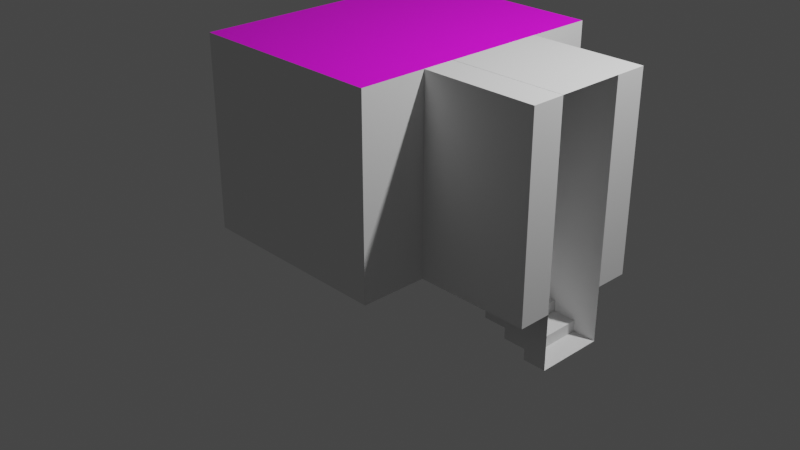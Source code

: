 # Source: Floor3_Grey_Box_Complete_V2_step10_.blend  (saved by Blender 2.91.10; exported with 4.5.12 LTS)
import bpy
from mathutils import Matrix  # noqa: F401  (used for matrix-valued properties, if any)

bpy.ops.wm.read_factory_settings(use_empty=True)
scene = bpy.context.scene
scene.name = 'Scene'

# ---- collections
col_collection = bpy.data.collections.new('Collection'); scene.collection.children.link(col_collection)
col_hideout = bpy.data.collections.new('Hideout'); scene.collection.children.link(col_hideout)

# ---- images (referenced by path relative to the original .blend; pixels are not part of the script)
import os
ASSET_DIR = os.environ.get("B2B_ASSET_DIR", "")  # directory of the original .blend (textures are referenced by path, not embedded)
HERE = os.path.dirname(os.path.abspath(__file__))  # packed textures are extracted next to this script under _unpacked/

def load_image(name, relpath, width, height, colorspace="sRGB"):
    """Load a texture the original file referenced (path relative to the .blend, or extracted next to this script)."""
    p = next((c for c in (os.path.join(HERE, relpath), os.path.join(ASSET_DIR, relpath)) if relpath and os.path.exists(c)), "")
    if p:
        img = bpy.data.images.load(p, check_existing=True)
        img.name = name
    else:  # same state as the original file: an image datablock whose file is absent (Cycles renders it pink)
        img = bpy.data.images.new(name, width, height)
        img.source = "FILE"
        img.filepath = "//" + (relpath or name)
    img.colorspace_settings.name = colorspace
    return img
img_stone_texture_jpg = load_image('Stone Texture.jpg', 'Stone Texture.jpg', 1024, 1024, 'sRGB')

# ---- materials (node trees are filled in below, after node groups)
mat_material = bpy.data.materials.new('Material')
mat_material.use_transparent_shadow = False

# ---- material node trees
mat_material.use_nodes = True; mat_material.node_tree.nodes.clear()
_N = mat_material.node_tree.nodes; _L = mat_material.node_tree.links
n0 = _N.new('ShaderNodeBsdfPrincipled'); n0.name = 'Principled BSDF'; n0.location = (10, 300)
n0.distribution = 'GGX'
n0.subsurface_method = 'BURLEY'
n0.inputs[3].default_value = 1.45
n0.inputs[27].default_value = (0.0, 0.0, 0.0, 1.0)
n0.inputs[28].default_value = 1.0
n1 = _N.new('ShaderNodeOutputMaterial'); n1.name = 'Material Output'; n1.location = (300, 300)
n2 = _N.new('ShaderNodeTexImage'); n2.name = 'Image Texture'; n2.location = (-280, 280)
n2.image = img_stone_texture_jpg
_L.new(n0.outputs[0], n1.inputs[0])
_L.new(n2.outputs[0], n0.inputs[0])
n1.is_active_output = True

# ---- world
world_world = bpy.data.worlds.new('World'); scene.world = world_world
world_world.use_nodes = True; world_world.node_tree.nodes.clear()
_N = world_world.node_tree.nodes; _L = world_world.node_tree.links
n0 = _N.new('ShaderNodeOutputWorld'); n0.name = 'World Output'; n0.location = (300, 300)
n1 = _N.new('ShaderNodeBackground'); n1.name = 'Background'; n1.location = (10, 300)
n1.inputs[0].default_value = (0.05088, 0.05088, 0.05088, 1.0)
_L.new(n1.outputs[0], n0.inputs[0])
n0.is_active_output = True
world_world.color = (0.05088, 0.05088, 0.05088)
world_world.use_sun_shadow = False
world_world.sun_shadow_jitter_overblur = 0.0

# ---- cameras
cam_camera = bpy.data.cameras.new('Camera')
cam_camera.clip_end = 100.0
cam_camera.ortho_scale = 7.314

# ---- lights
light_light = bpy.data.lights.new('Light', 'POINT')
light_light.transmission_factor = 0.0
light_light.energy = 1000.0
light_light.shadow_soft_size = 0.1
light_light.shadow_maximum_resolution = 0.006
light_light.use_absolute_resolution = True

# ---- meshes
me_plane = bpy.data.meshes.new('Plane')
me_plane.from_pydata([(-1.05, -1.4, 0.0), (1.05, -1.4, 0.0), (-1.05, 1.4, 0.0), (1.05, 1.4, 0.0)], [], [(0, 1, 3, 2)])
_uv = me_plane.uv_layers.new(name='UVMap')
_uv.uv.foreach_set('vector', [0.0, 0.0, 1.0, 0.0, 1.0, 1.0, 0.0, 1.0])
me_plane.use_remesh_fix_poles = True
me_plane.use_remesh_preserve_attributes = False
me_plane.use_mirror_vertex_groups = False
me_plane.update()
me_cube_001 = bpy.data.meshes.new('Cube.001')
me_cube_001.from_pydata([(-0.4742, -0.25, -0.16), (-0.4742, -0.25, 0.16), (-0.4742, 0.25, -0.16), (-0.4742, 0.25, 0.16), (0.2258, -0.25, -0.16), (0.2258, -0.25, 0.16), (0.2258, 0.25, -0.16), (0.2258, 0.25, 0.16), (-0.4742, -0.25, 0.08), (-0.4742, 0.25, 0.08), (0.2258, 0.25, 0.08), (0.2258, -0.25, 0.08), (-0.1448, 0.25, -0.16), (-0.1448, 0.25, 0.16), (-0.1448, -0.25, -0.16), (-0.1448, -0.25, 0.16), (-0.1448, -0.25, 0.08), (-0.1448, 0.25, 0.08), (-0.115, 0.25, 0.16), (-0.115, -0.25, -0.16), (-0.115, 0.25, 0.08), (-0.115, 0.25, -0.16), (-0.115, -0.25, 0.16), (-0.115, -0.25, 0.08), (-0.4742, -0.144, -0.16), (-0.4742, -0.144, 0.16), (0.2258, -0.144, -0.16), (0.2258, -0.144, 0.16), (0.2258, -0.144, 0.08), (-0.4742, -0.144, 0.08), (-0.1448, -0.144, 0.16), (-0.1448, -0.144, -0.16), (-0.115, -0.144, 0.16), (-0.115, -0.144, -0.16), (-0.4742, 0.25, -0.01164), (0.2258, 0.25, -0.01164), (0.2258, -0.25, -0.01164), (-0.4742, -0.25, -0.01164), (-0.1448, 0.25, -0.01164), (-0.1299, -0.25, -0.01164), (-0.115, 0.25, -0.01164), (-0.4742, -0.144, -0.01164), (0.2258, -0.144, -0.01164), (-0.1389, -0.25, 0.03418), (-0.1209, -0.25, 0.03418), (-0.1448, -0.25, 0.01127), (-0.115, -0.25, 0.01127), (-0.1448, -0.25, 0.05709), (-0.115, -0.25, 0.05709), (-0.1418, -0.25, 0.04564), (-0.118, -0.25, 0.04564), (-0.1395, -0.25, 0.02273), (-0.1203, -0.25, 0.02273), (-0.115, -0.25, 0.16), (-0.1448, -0.25, 0.16), (-0.1448, -0.25, 0.08), (-0.1448, -0.144, 0.16), (-0.115, -0.25, 0.08), (-0.115, -0.144, 0.16), (-0.115, -0.25, 0.01127), (-0.1299, -0.25, -0.01164), (-0.1418, -0.25, 0.04564), (-0.1389, -0.25, 0.03418), (-0.118, -0.25, 0.04564), (-0.1209, -0.25, 0.03418), (-0.1395, -0.25, 0.02273), (-0.1448, -0.25, 0.01127), (-0.1203, -0.25, 0.02273), (-0.1448, -0.25, 0.05709), (-0.115, -0.25, 0.05709), (-0.1448, -0.2519, 0.1615), (-0.115, -0.2519, 0.1615), (-0.115, -0.144, 0.1615), (-0.1448, -0.144, 0.1615), (-0.1448, -0.25, 0.1615), (-0.115, -0.25, 0.1615), (-0.115, -0.2519, 0.16), (-0.1448, -0.2519, 0.16), (-0.1373, -0.2519, 0.08), (-0.1448, -0.2519, 0.08), (-0.115, -0.2519, 0.08), (-0.115, -0.2519, 0.01127), (-0.1299, -0.2519, -0.01164), (-0.1225, -0.2519, 0.08), (-0.1299, -0.2519, 0.08), (-0.1418, -0.2519, 0.04564), (-0.1389, -0.2519, 0.03418), (-0.118, -0.2519, 0.04564), (-0.1209, -0.2519, 0.03418), (-0.1366, -0.2519, 0.03418), (-0.1395, -0.2519, 0.02273), (-0.1448, -0.2519, 0.01127), (-0.1203, -0.2519, 0.02273), (-0.1448, -0.2519, 0.05709), (-0.115, -0.2519, 0.05709), (-0.1232, -0.2519, 0.03418), (-0.1254, -0.2519, 0.03418), (-0.1299, -0.2519, 0.05709), (-0.1225, -0.2519, 0.05709), (-0.1188, -0.2519, 0.05709), (-0.1239, -0.2519, 0.04564), (-0.1225, -0.2519, 0.01127), (-0.1299, -0.2519, 0.01127), (-0.1188, -0.2519, 0.01127), (-0.1239, -0.2519, 0.02273), (-0.1411, -0.2519, 0.01127), (-0.1373, -0.2519, 0.01127), (-0.1359, -0.2519, 0.02273), (-0.1411, -0.2519, 0.05709), (-0.1373, -0.2519, 0.05709), (-0.1359, -0.2519, 0.04564), (-0.1344, -0.2519, 0.03418), (-0.1388, -0.2519, 0.04564), (-0.1227, -0.2519, 0.02273), (-0.121, -0.2519, 0.04564), (-0.1371, -0.2519, 0.02273), (-0.1448, -0.2519, 0.09292), (-0.115, -0.2519, 0.09268), (-0.1373, -0.2528, 0.08), (-0.1448, -0.2528, 0.08), (-0.1448, -0.2528, 0.09292), (-0.115, -0.2528, 0.09268), (-0.115, -0.2528, 0.08), (-0.1225, -0.2528, 0.08), (-0.1299, -0.2528, 0.08)], [], [(29, 25, 3, 9), (20, 18, 7, 10), (28, 27, 5, 11), (16, 15, 1, 8), (33, 26, 4, 19), (12, 38, 40, 21), (42, 28, 11, 36), (40, 20, 10, 35), (41, 29, 9, 34), (34, 9, 17, 38), (24, 31, 14, 0), (9, 3, 13, 17), (11, 5, 22, 23), (32, 22, 5, 27, 7, 18, 13, 3, 25, 1, 15, 30), (38, 17, 20, 40), (31, 33, 19, 14), (17, 13, 18, 20), (12, 21, 33, 31), (2, 12, 31, 24), (0, 37, 41, 24), (37, 8, 29, 41), (35, 10, 28, 42), (21, 6, 26, 33), (10, 7, 27, 28), (8, 1, 25, 29), (6, 35, 42, 26), (2, 34, 38, 12), (24, 41, 34, 2), (21, 40, 35, 6), (26, 42, 36, 4), (39, 45, 51, 43, 49, 47, 16, 8, 37, 0, 14, 19, 4, 36, 11, 23, 48, 50, 44, 52, 46), (32, 30, 56, 58), (44, 50, 63, 64), (48, 23, 57, 69), (49, 43, 62, 61), (22, 32, 58, 53), (16, 47, 68, 55), (52, 44, 64, 67), (23, 22, 53, 57), (15, 16, 55, 54), (43, 51, 65, 62), (46, 52, 67, 59), (51, 45, 66, 65), (30, 15, 54, 56), (50, 48, 69, 63), (45, 39, 60, 66), (39, 46, 59, 60), (47, 49, 61, 68), (74, 70, 71, 75, 72, 73), (53, 58, 72, 75), (56, 54, 74, 73), (58, 56, 73, 72), (53, 75, 71, 76, 117, 80, 57), (60, 59, 81, 82), (59, 67, 92, 81), (65, 66, 91, 90), (63, 69, 94, 87), (66, 60, 82, 91), (68, 61, 85, 93), (77, 70, 74, 54, 55, 79, 116), (76, 71, 70, 77, 116, 117), (64, 63, 87, 88), (69, 57, 80, 94), (61, 62, 86, 85), (55, 68, 93, 79), (67, 64, 88, 92), (62, 65, 90, 86), (109, 78, 79, 93, 108), (115, 89, 86, 90), (98, 83, 84, 97), (114, 99, 98, 100), (94, 80, 83, 98, 99), (113, 95, 96, 104), (101, 104, 96, 100, 98, 97, 109, 110, 111, 107, 106, 102), (112, 108, 93, 85), (97, 84, 78, 109), (89, 112, 85, 86), (111, 110, 112, 89), (110, 109, 108, 112), (103, 113, 104, 101), (81, 92, 113, 103), (92, 88, 95, 113), (95, 114, 100, 96), (88, 87, 114, 95), (87, 94, 99, 114), (105, 115, 90, 91), (106, 107, 115, 105), (107, 111, 89, 115), (101, 102, 106, 105, 91, 82, 81, 103), (116, 79, 119, 120), (121, 120, 119, 118, 124, 123, 122), (117, 116, 120, 121), (78, 84, 124, 118), (84, 83, 123, 124), (80, 117, 121, 122), (83, 80, 122, 123), (79, 78, 118, 119)])
_uv = me_cube_001.uv_layers.new(name='UVMap')
_uv.uv.foreach_set('vector', [0.5, 0.05301, 0.625, 0.05301, 0.625, 0.25, 0.5, 0.25, 0.5, 0.3783, 0.625, 0.3783, 0.625, 0.5, 0.5, 0.5, 0.5, 0.697, 0.625, 0.697, 0.625, 0.75, 0.5, 0.75, 0.5, 0.8823, 0.625, 0.8823, 0.625, 1.0, 0.5, 1.0, 0.2533, 0.697, 0.375, 0.697, 0.375, 0.75, 0.2533, 0.75, 0.375, 0.3677, 0.4523, 0.3677, 0.4523, 0.3783, 0.375, 0.3783, 0.4523, 0.697, 0.5, 0.697, 0.5, 0.75, 0.4523, 0.75, 0.4523, 0.3783, 0.5, 0.3783, 0.5, 0.5, 0.4523, 0.5, 0.4523, 0.05301, 0.5, 0.05301, 0.5, 0.25, 0.4523, 0.25, 0.4523, 0.25, 0.5, 0.25, 0.5, 0.3677, 0.4523, 0.3677, 0.125, 0.697, 0.2427, 0.697, 0.2427, 0.75, 0.125, 0.75, 0.5, 0.25, 0.625, 0.25, 0.625, 0.3677, 0.5, 0.3677, 0.5, 0.75, 0.625, 0.75, 0.625, 0.8717, 0.5, 0.8717, 0.7467, 0.697, 0.7467, 0.75, 0.625, 0.75, 0.625, 0.697, 0.625, 0.5, 0.7467, 0.5, 0.7573, 0.5, 0.875, 0.5, 0.875, 0.697, 0.875, 0.75, 0.7573, 0.75, 0.7573, 0.697, 0.4523, 0.3677, 0.5, 0.3677, 0.5, 0.3783, 0.4523, 0.3783, 0.2427, 0.697, 0.2533, 0.697, 0.2533, 0.75, 0.2427, 0.75, 0.5, 0.3677, 0.625, 0.3677, 0.625, 0.3783, 0.5, 0.3783, 0.2427, 0.5, 0.2533, 0.5, 0.2533, 0.697, 0.2427, 0.697, 0.125, 0.5, 0.2427, 0.5, 0.2427, 0.697, 0.125, 0.697, 0.375, 0.0, 0.4523, 0.0, 0.4523, 0.05301, 0.375, 0.05301, 0.4523, 0.0, 0.5, 0.0, 0.5, 0.05301, 0.4523, 0.05301, 0.4523, 0.5, 0.5, 0.5, 0.5, 0.697, 0.4523, 0.697, 0.2533, 0.5, 0.375, 0.5, 0.375, 0.697, 0.2533, 0.697, 0.5, 0.5, 0.625, 0.5, 0.625, 0.697, 0.5, 0.697, 0.5, 0.0, 0.625, 0.0, 0.625, 0.05301, 0.5, 0.05301, 0.375, 0.5, 0.4523, 0.5, 0.4523, 0.697, 0.375, 0.697, 0.375, 0.25, 0.4523, 0.25, 0.4523, 0.3677, 0.375, 0.3677, 0.375, 0.05301, 0.4523, 0.05301, 0.4523, 0.25, 0.375, 0.25, 0.375, 0.3783, 0.4523, 0.3783, 0.4523, 0.5, 0.375, 0.5, 0.375, 0.697, 0.4523, 0.697, 0.4523, 0.75, 0.375, 0.75, 0.4523, 0.8823, 0.4642, 0.8823, 0.4702, 0.8823, 0.4761, 0.8823, 0.4821, 0.8823, 0.4881, 0.8823, 0.5, 0.8823, 0.5, 1.0, 0.4523, 1.0, 0.375, 1.0, 0.375, 0.8823, 0.375, 0.8717, 0.375, 0.75, 0.4523, 0.75, 0.5, 0.75, 0.5, 0.8717, 0.4881, 0.8717, 0.4821, 0.8717, 0.4761, 0.8717, 0.4702, 0.8717, 0.4642, 0.8717, 0.7467, 0.697, 0.7573, 0.697, 0.7573, 0.697, 0.7467, 0.697, 0.4761, 0.8717, 0.4821, 0.8717, 0.4821, 0.8717, 0.4761, 0.8717, 0.4881, 0.8717, 0.5, 0.8717, 0.5, 0.8717, 0.4881, 0.8717, 0.4821, 0.8823, 0.4761, 0.8823, 0.4761, 0.8823, 0.4821, 0.8823, 0.7467, 0.75, 0.7467, 0.697, 0.7467, 0.697, 0.7467, 0.75, 0.5, 0.8823, 0.4881, 0.8823, 0.4881, 0.8823, 0.5, 0.8823, 0.4702, 0.8717, 0.4761, 0.8717, 0.4761, 0.8717, 0.4702, 0.8717, 0.5, 0.8717, 0.625, 0.8717, 0.625, 0.8717, 0.5, 0.8717, 0.625, 0.8823, 0.5, 0.8823, 0.5, 0.8823, 0.625, 0.8823, 0.4761, 0.8823, 0.4702, 0.8823, 0.4702, 0.8823, 0.4761, 0.8823, 0.4642, 0.8717, 0.4702, 0.8717, 0.4702, 0.8717, 0.4642, 0.8717, 0.4702, 0.8823, 0.4642, 0.8823, 0.4642, 0.8823, 0.4702, 0.8823, 0.7573, 0.697, 0.7573, 0.75, 0.7573, 0.75, 0.7573, 0.697, 0.4821, 0.8717, 0.4881, 0.8717, 0.4881, 0.8717, 0.4821, 0.8717, 0.4642, 0.8823, 0.4523, 0.8823, 0.4523, 0.8823, 0.4642, 0.8823, 0.4523, 0.8823, 0.4642, 0.8717, 0.4642, 0.8717, 0.4523, 0.8823, 0.4881, 0.8823, 0.4821, 0.8823, 0.4821, 0.8823, 0.4881, 0.8823, 0.7573, 0.75, 0.7573, 0.75, 0.7467, 0.75, 0.7467, 0.75, 0.7467, 0.697, 0.7573, 0.697, 0.7467, 0.75, 0.7467, 0.697, 0.7467, 0.697, 0.7467, 0.75, 0.7573, 0.697, 0.7573, 0.75, 0.7573, 0.75, 0.7573, 0.697, 0.7467, 0.697, 0.7573, 0.697, 0.7573, 0.697, 0.7467, 0.697, 0.625, 0.8717, 0.625, 0.8717, 0.625, 0.8717, 0.625, 0.8717, 0.5031, 0.8717, 0.5, 0.8717, 0.5, 0.8717, 0.4523, 0.8823, 0.4642, 0.8717, 0.4642, 0.8717, 0.4523, 0.8823, 0.4642, 0.8717, 0.4702, 0.8717, 0.4702, 0.8717, 0.4642, 0.8717, 0.4702, 0.8823, 0.4642, 0.8823, 0.4642, 0.8823, 0.4702, 0.8823, 0.4821, 0.8717, 0.4881, 0.8717, 0.4881, 0.8717, 0.4821, 0.8717, 0.4642, 0.8823, 0.4523, 0.8823, 0.4523, 0.8823, 0.4642, 0.8823, 0.4881, 0.8823, 0.4821, 0.8823, 0.4821, 0.8823, 0.4881, 0.8823, 0.625, 0.8823, 0.625, 0.8823, 0.625, 0.8823, 0.625, 0.8823, 0.5, 0.8823, 0.5, 0.8823, 0.5035, 0.8823, 0.625, 0.8717, 0.625, 0.8717, 0.625, 0.8823, 0.625, 0.8823, 0.5035, 0.8823, 0.5031, 0.8717, 0.4761, 0.8717, 0.4821, 0.8717, 0.4821, 0.8717, 0.4761, 0.8717, 0.4881, 0.8717, 0.5, 0.8717, 0.5, 0.8717, 0.4881, 0.8717, 0.4821, 0.8823, 0.4761, 0.8823, 0.4761, 0.8823, 0.4821, 0.8823, 0.5, 0.8823, 0.4881, 0.8823, 0.4881, 0.8823, 0.5, 0.8823, 0.4702, 0.8717, 0.4761, 0.8717, 0.4761, 0.8717, 0.4702, 0.8717, 0.4761, 0.8823, 0.4702, 0.8823, 0.4702, 0.8823, 0.4761, 0.8823, 0.4881, 0.8797, 0.5, 0.8797, 0.5, 0.8823, 0.4881, 0.8823, 0.4881, 0.881, 0.4702, 0.881, 0.4761, 0.881, 0.4761, 0.8823, 0.4702, 0.8823, 0.4881, 0.8744, 0.5, 0.8744, 0.5, 0.877, 0.4881, 0.877, 0.4821, 0.8731, 0.4881, 0.8731, 0.4881, 0.8744, 0.4821, 0.8744, 0.4881, 0.8717, 0.5, 0.8717, 0.5, 0.8744, 0.4881, 0.8744, 0.4881, 0.8731, 0.4702, 0.8731, 0.4761, 0.8731, 0.4761, 0.8744, 0.4702, 0.8744, 0.4642, 0.8744, 0.4702, 0.8744, 0.4761, 0.8744, 0.4821, 0.8744, 0.4881, 0.8744, 0.4881, 0.877, 0.4881, 0.8797, 0.4821, 0.8797, 0.4761, 0.8797, 0.4702, 0.8797, 0.4642, 0.8797, 0.4642, 0.877, 0.4821, 0.881, 0.4881, 0.881, 0.4881, 0.8823, 0.4821, 0.8823, 0.4881, 0.877, 0.5, 0.877, 0.5, 0.8797, 0.4881, 0.8797, 0.4761, 0.881, 0.4821, 0.881, 0.4821, 0.8823, 0.4761, 0.8823, 0.4761, 0.8797, 0.4821, 0.8797, 0.4821, 0.881, 0.4761, 0.881, 0.4821, 0.8797, 0.4881, 0.8797, 0.4881, 0.881, 0.4821, 0.881, 0.4642, 0.8731, 0.4702, 0.8731, 0.4702, 0.8744, 0.4642, 0.8744, 0.4642, 0.8717, 0.4702, 0.8717, 0.4702, 0.8731, 0.4642, 0.8731, 0.4702, 0.8717, 0.4761, 0.8717, 0.4761, 0.8731, 0.4702, 0.8731, 0.4761, 0.8731, 0.4821, 0.8731, 0.4821, 0.8744, 0.4761, 0.8744, 0.4761, 0.8717, 0.4821, 0.8717, 0.4821, 0.8731, 0.4761, 0.8731, 0.4821, 0.8717, 0.4881, 0.8717, 0.4881, 0.8731, 0.4821, 0.8731, 0.4642, 0.881, 0.4702, 0.881, 0.4702, 0.8823, 0.4642, 0.8823, 0.4642, 0.8797, 0.4702, 0.8797, 0.4702, 0.881, 0.4642, 0.881, 0.4702, 0.8797, 0.4761, 0.8797, 0.4761, 0.881, 0.4702, 0.881, 0.4642, 0.8744, 0.4642, 0.877, 0.4642, 0.8797, 0.4642, 0.881, 0.4642, 0.8823, 0.4523, 0.8717, 0.4642, 0.8717, 0.4642, 0.8731, 0.5035, 0.8823, 0.5, 0.8823, 0.5, 0.8823, 0.5035, 0.8823, 0.5031, 0.8717, 0.5035, 0.8823, 0.5, 0.8823, 0.5, 0.8797, 0.5, 0.877, 0.5, 0.8744, 0.5, 0.8717, 0.5031, 0.8717, 0.5035, 0.8823, 0.5035, 0.8823, 0.5031, 0.8717, 0.5, 0.8797, 0.5, 0.877, 0.5, 0.877, 0.5, 0.8797, 0.5, 0.877, 0.5, 0.8744, 0.5, 0.8744, 0.5, 0.877, 0.5, 0.8717, 0.5031, 0.8717, 0.5031, 0.8717, 0.5, 0.8717, 0.5, 0.8744, 0.5, 0.8717, 0.5, 0.8717, 0.5, 0.8744, 0.5, 0.8823, 0.5, 0.8797, 0.5, 0.8797, 0.5, 0.8823])
me_cube_001.use_remesh_fix_poles = True
me_cube_001.use_remesh_preserve_attributes = False
me_cube_001.use_mirror_vertex_groups = False
me_cube_001.update()
me_cube_002 = bpy.data.meshes.new('Cube.002')
me_cube_002.from_pydata([(-0.4742, -0.25, -0.16), (-0.4742, -0.25, 0.16), (-0.4742, 0.25, -0.16), (-0.4742, 0.25, 0.16), (0.2258, -0.25, -0.16), (0.2258, -0.25, 0.16), (0.2258, 0.25, -0.16), (0.2258, 0.25, 0.16)], [], [(0, 1, 3, 2), (2, 3, 7, 6), (6, 7, 5, 4), (4, 5, 1, 0), (2, 6, 4, 0), (7, 3, 1, 5)])
_uv = me_cube_002.uv_layers.new(name='UVMap')
_uv.uv.foreach_set('vector', [0.375, 0.0, 0.625, 0.0, 0.625, 0.25, 0.375, 0.25, 0.375, 0.25, 0.625, 0.25, 0.625, 0.5, 0.375, 0.5, 0.375, 0.5, 0.625, 0.5, 0.625, 0.75, 0.375, 0.75, 0.375, 0.75, 0.625, 0.75, 0.625, 1.0, 0.375, 1.0, 0.125, 0.5, 0.375, 0.5, 0.375, 0.75, 0.125, 0.75, 0.625, 0.5, 0.875, 0.5, 0.875, 0.75, 0.625, 0.75])
me_cube_002.use_remesh_fix_poles = True
me_cube_002.use_remesh_preserve_attributes = False
me_cube_002.use_mirror_vertex_groups = False
me_cube_002.update()
me_plane_005 = bpy.data.meshes.new('Plane.005')
me_plane_005.from_pydata([(-1.0, -1.0, 0.0), (1.0, -1.0, 0.0), (-1.0, 1.0, 0.0), (1.0, 1.0, 0.0)], [], [(0, 1, 3, 2)])
_uv = me_plane_005.uv_layers.new(name='UVMap')
_uv.uv.foreach_set('vector', [0.0, 0.0, 1.0, 0.0, 1.0, 1.0, 0.0, 1.0])
me_plane_005.materials.append(mat_material)
me_plane_005.use_remesh_fix_poles = True
me_plane_005.use_remesh_preserve_attributes = False
me_plane_005.use_mirror_vertex_groups = False
me_plane_005.update()
me_plane_006 = bpy.data.meshes.new('Plane.006')
me_plane_006.from_pydata([(-1.0, -1.0, 0.0), (1.0, -1.0, 0.0), (-1.0, 1.0, 0.0), (1.0, 1.0, 0.0)], [], [(0, 1, 3, 2)])
_uv = me_plane_006.uv_layers.new(name='UVMap')
_uv.uv.foreach_set('vector', [0.0, 0.0, 1.0, 0.0, 1.0, 1.0, 0.0, 1.0])
me_plane_006.use_remesh_fix_poles = True
me_plane_006.use_remesh_preserve_attributes = False
me_plane_006.use_mirror_vertex_groups = False
me_plane_006.update()
me_cube = bpy.data.meshes.new('Cube')
me_cube.from_pydata([(-0.6, -0.7, 0.23), (-0.6, 0.7, 0.23), (0.6, -0.7, 0.23), (0.6, 0.7, 0.23), (-0.6, 0.356, 0.23), (0.6, 0.356, 0.23), (0.6, -0.3538, 0.23), (-0.6, -0.3538, 0.23), (0.36, 0.7, 0.23), (0.36, -0.7, 0.23), (0.36, 0.356, 0.23), (0.36, -0.3538, 0.23), (0.12, -0.7, 0.23), (0.12, 0.7, 0.23), (0.12, 0.356, 0.23), (0.12, -0.3538, 0.23), (-0.12, -0.7, 0.23), (-0.12, 0.7, 0.23), (-0.12, 0.356, 0.23), (-0.12, -0.3538, 0.23), (-0.36, -0.7, 0.23), (-0.36, 0.7, 0.23), (-0.36, 0.356, 0.23), (-0.36, -0.3538, 0.23), (0.36, 0.356, 0.115), (0.6, 0.356, 0.115), (0.6, -0.3538, 0.115), (0.36, -0.3538, 0.115), (0.12, 0.356, 0.0), (0.36, 0.356, 0.0), (0.12, -0.3538, 0.0), (0.36, -0.3538, 0.0), (-0.12, 0.356, -0.115), (0.12, 0.356, -0.115), (-0.12, -0.3538, -0.115), (0.12, -0.3538, -0.115), (-0.36, 0.356, -0.23), (-0.12, 0.356, -0.23), (-0.36, -0.3538, -0.23), (-0.12, -0.3538, -0.23), (-0.6, -0.3538, -0.345), (-0.6, 0.356, -0.345), (-0.36, 0.356, -0.345), (-0.36, -0.3538, -0.345), (-0.6, 0.356, 2.229), (-0.6, 0.7, 2.229), (0.36, 0.7, 2.229), (0.6, 0.7, 2.229), (0.6, -0.3538, 2.229), (0.6, -0.7, 2.229), (-0.36, -0.7, 2.229), (-0.6, -0.7, 2.229), (0.6, 0.356, 2.229), (0.36, 0.356, 2.229), (-0.6, -0.3538, 2.229), (0.36, -0.3538, 2.229), (0.12, 0.7, 2.229), (0.36, -0.7, 2.229), (0.12, 0.356, 2.229), (0.12, -0.3538, 2.229), (0.12, -0.7, 2.229), (-0.12, 0.7, 2.229), (-0.12, 0.356, 2.229), (-0.12, -0.3538, 2.229), (-0.12, -0.7, 2.229), (-0.36, 0.7, 2.229), (-0.36, 0.356, 2.229), (-0.36, -0.3538, 2.229)], [], [(6, 11, 55, 48), (4, 22, 66, 44), (7, 23, 43, 40), (6, 5, 25, 26), (12, 9, 57, 60), (1, 4, 44, 45), (16, 12, 60, 64), (7, 0, 51, 54), (14, 18, 32, 33), (21, 1, 45, 65), (20, 16, 64, 50), (10, 5, 52, 53), (11, 15, 59, 55), (25, 24, 27, 26), (5, 10, 24, 25), (11, 6, 26, 27), (29, 28, 30, 31), (10, 14, 28, 29), (18, 22, 36, 37), (15, 11, 31, 30), (33, 32, 34, 35), (19, 15, 35, 34), (37, 36, 38, 39), (23, 19, 39, 38), (42, 41, 40, 43), (22, 4, 41, 42), (67, 54, 51, 50), (65, 45, 44, 66), (47, 46, 53, 52), (48, 55, 57, 49), (46, 56, 58, 53), (55, 59, 60, 57), (56, 61, 62, 58), (59, 63, 64, 60), (61, 65, 66, 62), (63, 67, 50, 64), (17, 21, 65, 61), (3, 8, 46, 47), (13, 17, 61, 56), (23, 7, 54, 67), (8, 13, 56, 46), (22, 18, 62, 66), (18, 14, 58, 62), (9, 2, 49, 57), (19, 23, 67, 63), (0, 20, 50, 51), (15, 19, 63, 59), (14, 10, 53, 58), (27, 24, 10, 29, 31, 11), (30, 28, 14, 33, 35, 15), (34, 32, 18, 37, 39, 19), (38, 36, 22, 42, 43, 23)])
_uv = me_cube.uv_layers.new(name='UVMap')
_uv.uv.foreach_set('vector', [0.625, 0.6882, 0.6747, 0.6882, 0.6747, 0.6882, 0.625, 0.6882, 0.875, 0.5614, 0.8373, 0.5614, 0.8373, 0.5614, 0.875, 0.5614, 0.875, 0.6882, 0.8373, 0.6882, 0.8373, 0.6882, 0.875, 0.6882, 0.0, 0.0, 0.0, 0.0, 0.0, 0.0, 0.0, 0.0, 0.0, 0.0, 0.0, 0.0, 0.0, 0.0, 0.0, 0.0, 0.0, 0.0, 0.0, 0.0, 0.0, 0.0, 0.0, 0.0, 0.0, 0.0, 0.0, 0.0, 0.0, 0.0, 0.0, 0.0, 0.0, 0.0, 0.0, 0.0, 0.0, 0.0, 0.0, 0.0, 0.7243, 0.5614, 0.7996, 0.5614, 0.7996, 0.5614, 0.7243, 0.5614, 0.0, 0.0, 0.0, 0.0, 0.0, 0.0, 0.0, 0.0, 0.0, 0.0, 0.0, 0.0, 0.0, 0.0, 0.0, 0.0, 0.6747, 0.5614, 0.625, 0.5614, 0.625, 0.5614, 0.6747, 0.5614, 0.6747, 0.6882, 0.7243, 0.6882, 0.7243, 0.6882, 0.6747, 0.6882, 0.625, 0.5614, 0.6747, 0.5614, 0.6747, 0.6882, 0.625, 0.6882, 0.625, 0.5614, 0.6747, 0.5614, 0.6747, 0.5614, 0.625, 0.5614, 0.6747, 0.6882, 0.625, 0.6882, 0.625, 0.6882, 0.6747, 0.6882, 0.6747, 0.5614, 0.7243, 0.5614, 0.7243, 0.6882, 0.6747, 0.6882, 0.6747, 0.5614, 0.7243, 0.5614, 0.7243, 0.5614, 0.6747, 0.5614, 0.7996, 0.5614, 0.8373, 0.5614, 0.8373, 0.5614, 0.7996, 0.5614, 0.7243, 0.6882, 0.6747, 0.6882, 0.6747, 0.6882, 0.7243, 0.6882, 0.7243, 0.5614, 0.7996, 0.5614, 0.7996, 0.6882, 0.7243, 0.6882, 0.7996, 0.6882, 0.7243, 0.6882, 0.7243, 0.6882, 0.7996, 0.6882, 0.7996, 0.5614, 0.8373, 0.5614, 0.8373, 0.6882, 0.7996, 0.6882, 0.8373, 0.6882, 0.7996, 0.6882, 0.7996, 0.6882, 0.8373, 0.6882, 0.8373, 0.5614, 0.875, 0.5614, 0.875, 0.6882, 0.8373, 0.6882, 0.8373, 0.5614, 0.875, 0.5614, 0.875, 0.5614, 0.8373, 0.5614, 0.8373, 0.6882, 0.875, 0.6882, 0.875, 0.75, 0.8373, 0.75, 0.8373, 0.5, 0.875, 0.5, 0.875, 0.5614, 0.8373, 0.5614, 0.625, 0.5, 0.6747, 0.5, 0.6747, 0.5614, 0.625, 0.5614, 0.625, 0.6882, 0.6747, 0.6882, 0.6747, 0.75, 0.625, 0.75, 0.6747, 0.5, 0.7243, 0.5, 0.7243, 0.5614, 0.6747, 0.5614, 0.6747, 0.6882, 0.7243, 0.6882, 0.7243, 0.75, 0.6747, 0.75, 0.7243, 0.5, 0.7996, 0.5, 0.7996, 0.5614, 0.7243, 0.5614, 0.7243, 0.6882, 0.7996, 0.6882, 0.7996, 0.75, 0.7243, 0.75, 0.7996, 0.5, 0.8373, 0.5, 0.8373, 0.5614, 0.7996, 0.5614, 0.7996, 0.6882, 0.8373, 0.6882, 0.8373, 0.75, 0.7996, 0.75, 0.0, 0.0, 0.0, 0.0, 0.0, 0.0, 0.0, 0.0, 0.0, 0.0, 0.0, 0.0, 0.0, 0.0, 0.0, 0.0, 0.0, 0.0, 0.0, 0.0, 0.0, 0.0, 0.0, 0.0, 0.8373, 0.6882, 0.875, 0.6882, 0.875, 0.6882, 0.8373, 0.6882, 0.0, 0.0, 0.0, 0.0, 0.0, 0.0, 0.0, 0.0, 0.8373, 0.5614, 0.7996, 0.5614, 0.7996, 0.5614, 0.8373, 0.5614, 0.7996, 0.5614, 0.7243, 0.5614, 0.7243, 0.5614, 0.7996, 0.5614, 0.0, 0.0, 0.0, 0.0, 0.0, 0.0, 0.0, 0.0, 0.7996, 0.6882, 0.8373, 0.6882, 0.8373, 0.6882, 0.7996, 0.6882, 0.0, 0.0, 0.0, 0.0, 0.0, 0.0, 0.0, 0.0, 0.7243, 0.6882, 0.7996, 0.6882, 0.7996, 0.6882, 0.7243, 0.6882, 0.7243, 0.5614, 0.6747, 0.5614, 0.6747, 0.5614, 0.7243, 0.5614, 0.6747, 0.6882, 0.6747, 0.5614, 0.6747, 0.5614, 0.6747, 0.5614, 0.6747, 0.6882, 0.6747, 0.6882, 0.7243, 0.6882, 0.7243, 0.5614, 0.7243, 0.5614, 0.7243, 0.5614, 0.7243, 0.6882, 0.7243, 0.6882, 0.7996, 0.6882, 0.7996, 0.5614, 0.7996, 0.5614, 0.7996, 0.5614, 0.7996, 0.6882, 0.7996, 0.6882, 0.8373, 0.6882, 0.8373, 0.5614, 0.8373, 0.5614, 0.8373, 0.5614, 0.8373, 0.6882, 0.8373, 0.6882])
me_cube.use_remesh_fix_poles = True
me_cube.use_remesh_preserve_attributes = False
me_cube.use_mirror_vertex_groups = False
me_cube.update()
me_plane_003 = bpy.data.meshes.new('Plane.003')
me_plane_003.from_pydata([(-1.05, 4.59e-08, 1.0), (-1.05, 4.59e-08, -1.0), (1.05, -4.59e-08, 1.0), (1.05, -4.59e-08, -1.0)], [], [(0, 1, 3, 2)])
_uv = me_plane_003.uv_layers.new(name='UVMap')
_uv.uv.foreach_set('vector', [0.0, 0.0, 1.0, 0.0, 1.0, 1.0, 0.0, 1.0])
me_plane_003.use_remesh_fix_poles = True
me_plane_003.use_remesh_preserve_attributes = False
me_plane_003.use_mirror_vertex_groups = False
me_plane_003.update()
me_plane_004 = bpy.data.meshes.new('Plane.004')
me_plane_004.from_pydata([(-1.05, 4.59e-08, 1.0), (-1.05, 4.59e-08, -1.0), (1.05, -4.59e-08, 1.0), (1.05, -4.59e-08, -1.0)], [], [(0, 1, 3, 2)])
_uv = me_plane_004.uv_layers.new(name='UVMap')
_uv.uv.foreach_set('vector', [0.0, 0.0, 1.0, 0.0, 1.0, 1.0, 0.0, 1.0])
me_plane_004.use_remesh_fix_poles = True
me_plane_004.use_remesh_preserve_attributes = False
me_plane_004.use_mirror_vertex_groups = False
me_plane_004.update()
me_plane_002 = bpy.data.meshes.new('Plane.002')
me_plane_002.from_pydata([(4.371e-08, -1.4, 1.0), (-4.371e-08, -1.4, -1.0), (4.371e-08, 1.4, 1.0), (-4.371e-08, 1.4, -1.0), (4.371e-08, 0.0, 1.0), (0.0, -1.4, 0.0), (0.0, 1.4, 0.0), (4.371e-08, -0.35, 1.0), (-2.186e-08, -1.4, -0.5), (-4.371e-08, 0.35, -1.0), (2.186e-08, 1.4, 0.5), (4.371e-08, 0.35, 1.0), (2.186e-08, -1.4, 0.5), (-4.371e-08, -0.35, -1.0), (-2.186e-08, 1.4, -0.5), (0.0, 0.35, 0.0), (0.0, -0.35, 0.0), (2.186e-08, 0.0, 0.5817), (-2.186e-08, -0.35, -0.5), (2.186e-08, -0.35, 0.473), (2.186e-08, 0.35, 0.473), (-2.186e-08, 0.35, -0.5), (-1.093e-08, -0.35, -0.25), (-3.278e-08, -0.35, -0.75), (2.186e-08, -0.175, 0.5537), (1.093e-08, -0.35, 0.25), (2.186e-08, 0.175, 0.5537), (1.093e-08, 0.35, 0.25), (-1.093e-08, 0.35, -0.25), (-3.278e-08, 0.35, -0.75)], [], [(21, 29, 9, 3, 14), (20, 27, 15, 6, 10), (5, 8, 18, 22, 16), (8, 1, 13, 23, 18), (7, 19, 24, 17, 4), (0, 12, 19, 7), (12, 5, 16, 25, 19), (11, 20, 10, 2), (4, 17, 26, 20, 11), (15, 28, 21, 14, 6)])
_uv = me_plane_002.uv_layers.new(name='UVMap')
_uv.uv.foreach_set('vector', [0.75, 0.75, 0.875, 0.75, 1.0, 0.75, 1.0, 1.0, 0.75, 1.0, 0.25, 0.75, 0.375, 0.75, 0.5, 0.75, 0.5, 1.0, 0.25, 1.0, 0.5, 0.0, 0.75, 0.0, 0.75, 0.25, 0.625, 0.25, 0.5, 0.25, 0.75, 0.0, 1.0, 0.0, 1.0, 0.25, 0.875, 0.25, 0.75, 0.25, 0.0, 0.25, 0.25, 0.25, 0.25, 0.375, 0.25, 0.5, 0.0, 0.5, 0.0, 0.0, 0.25, 0.0, 0.25, 0.25, 0.0, 0.25, 0.25, 0.0, 0.5, 0.0, 0.5, 0.25, 0.375, 0.25, 0.25, 0.25, 0.0, 0.75, 0.25, 0.75, 0.25, 1.0, 0.0, 1.0, 0.0, 0.5, 0.25, 0.5, 0.25, 0.625, 0.25, 0.75, 0.0, 0.75, 0.5, 0.75, 0.625, 0.75, 0.75, 0.75, 0.75, 1.0, 0.5, 1.0])
me_plane_002.use_remesh_fix_poles = True
me_plane_002.use_remesh_preserve_attributes = False
me_plane_002.use_mirror_vertex_groups = False
me_plane_002.update()
me_plane_001 = bpy.data.meshes.new('Plane.001')
me_plane_001.from_pydata([(4.371e-08, -1.4, 1.0), (-4.371e-08, -1.4, -1.0), (4.371e-08, 1.4, 1.0), (-4.371e-08, 1.4, -1.0), (4.371e-08, 0.0, 1.0), (0.0, -1.4, 0.0), (-4.371e-08, 0.0, -1.0), (0.0, 1.4, 0.0), (4.371e-08, -0.28, 1.0), (-2.186e-08, -1.4, -0.5), (-4.371e-08, 0.28, -1.0), (2.186e-08, 1.4, 0.5), (4.371e-08, 0.28, 1.0), (2.186e-08, -1.4, 0.5), (-4.371e-08, -0.28, -1.0), (-2.186e-08, 1.4, -0.5), (0.0, 0.28, 0.0), (0.0, -0.28, 0.0), (2.186e-08, 0.0, 0.5), (-2.186e-08, 0.0, -0.5), (-2.186e-08, -0.28, -0.5), (2.186e-08, -0.28, 0.5), (2.186e-08, 0.28, 0.5), (-2.186e-08, 0.28, -0.5), (0.08, -0.28, -4.49e-09), (0.08, 0.0, -4.49e-09), (0.08, 0.0, -0.5), (0.08, 0.28, -4.49e-09), (0.08, 0.0, 0.5), (0.08, -0.28, -0.5), (0.08, -0.28, 0.5), (0.08, 0.28, 0.5), (0.08, 0.28, -0.5)], [], [(22, 18, 28, 31), (5, 9, 20, 17, 21, 13), (19, 23, 32, 26), (20, 19, 26, 29), (18, 21, 30, 28), (30, 24, 25, 28), (21, 18, 22, 11, 2, 12, 4, 8, 0, 13), (17, 20, 29, 24), (16, 22, 31, 27), (24, 29, 26, 25), (22, 16, 23, 15, 7, 11), (25, 26, 32, 27), (23, 16, 27, 32), (28, 25, 27, 31), (21, 17, 24, 30), (10, 3, 15, 23, 19, 20, 9, 1, 14, 6)])
_uv = me_plane_001.uv_layers.new(name='UVMap')
_uv.uv.foreach_set('vector', [0.25, 0.75, 0.25, 0.5, 0.25, 0.5, 0.25, 0.75, 0.5, 0.0, 0.75, 0.0, 0.75, 0.25, 0.5, 0.25, 0.25, 0.25, 0.25, 0.0, 0.75, 0.5, 0.75, 0.75, 0.75, 0.75, 0.75, 0.5, 0.75, 0.25, 0.75, 0.5, 0.75, 0.5, 0.75, 0.25, 0.25, 0.5, 0.25, 0.25, 0.25, 0.25, 0.25, 0.5, 0.25, 0.25, 0.5, 0.25, 0.5, 0.5, 0.25, 0.5, 0.25, 0.25, 0.25, 0.5, 0.25, 0.75, 0.25, 1.0, 0.0, 1.0, 0.0, 0.75, 0.0, 0.5, 0.0, 0.25, 0.0, 0.0, 0.25, 0.0, 0.5, 0.25, 0.75, 0.25, 0.75, 0.25, 0.5, 0.25, 0.5, 0.75, 0.25, 0.75, 0.25, 0.75, 0.5, 0.75, 0.5, 0.25, 0.75, 0.25, 0.75, 0.5, 0.5, 0.5, 0.25, 0.75, 0.5, 0.75, 0.75, 0.75, 0.75, 1.0, 0.5, 1.0, 0.25, 1.0, 0.5, 0.5, 0.75, 0.5, 0.75, 0.75, 0.5, 0.75, 0.75, 0.75, 0.5, 0.75, 0.5, 0.75, 0.75, 0.75, 0.25, 0.5, 0.5, 0.5, 0.5, 0.75, 0.25, 0.75, 0.25, 0.25, 0.5, 0.25, 0.5, 0.25, 0.25, 0.25, 1.0, 0.75, 1.0, 1.0, 0.75, 1.0, 0.75, 0.75, 0.75, 0.5, 0.75, 0.25, 0.75, 0.0, 1.0, 0.0, 1.0, 0.25, 1.0, 0.5])
me_plane_001.use_remesh_fix_poles = True
me_plane_001.use_remesh_preserve_attributes = False
me_plane_001.use_mirror_vertex_groups = False
me_plane_001.update()

# ---- objects
ob_light = bpy.data.objects.new('Light', light_light)
ob_camera = bpy.data.objects.new('Camera', cam_camera)
ob_floor = bpy.data.objects.new('Floor', me_plane)
ob_box_1 = bpy.data.objects.new('Box 1', me_cube_001)
ob_box_2_temp = bpy.data.objects.new('Box 2 Temp', me_cube_002)
ob_ceiling_for_room = bpy.data.objects.new('Ceiling For Room', me_plane_005)
ob_ceiling_for_stairs = bpy.data.objects.new('Ceiling For Stairs', me_plane_006)
ob_stairs = bpy.data.objects.new('Stairs', me_cube)
ob_wall_left_of_window = bpy.data.objects.new('Wall left of window', me_plane_003)
ob_wall_right_of_window = bpy.data.objects.new('Wall Right of window', me_plane_004)
ob_wall_to_stairs = bpy.data.objects.new('Wall to stairs', me_plane_002)
ob_window_wall = bpy.data.objects.new('Window Wall', me_plane_001)

# ---- transforms, parenting, visibility, modifiers, constraints
ob_light.location = (4.076, 1.005, 5.904)
ob_light.rotation_euler = (0.6503, 0.05522, 1.866)
ob_light.lock_rotations_4d = False
ob_light.empty_display_type = 'ARROWS'
ob_light.color = (0.0, 0.0, 0.0, 0.0)
ob_light.lineart.crease_threshold = 0.0
ob_camera.location = (7.359, -6.926, 4.958)
ob_camera.rotation_euler = (1.109, 0.0, 0.8149)
ob_camera.lock_rotations_4d = False
ob_camera.empty_display_type = 'ARROWS'
ob_camera.color = (0.0, 0.0, 0.0, 0.0)
ob_camera.display_type = 'WIRE'
ob_camera.lineart.crease_threshold = 0.0
ob_floor.location = (0.0, 0.0, 0.0)
ob_floor.lineart.crease_threshold = 0.0
ob_box_1.location = (0.24, 1.12, 0.16)
ob_box_1.lineart.crease_threshold = 0.0
ob_box_2_temp.location = (0.01, -1.12, 0.16)
ob_box_2_temp.lineart.crease_threshold = 0.0
ob_ceiling_for_room.location = (0.0, 0.0, 2.0)
ob_ceiling_for_room.scale = (1.05, 1.4, 1.0)
ob_ceiling_for_room.lineart.crease_threshold = 0.0
ob_ceiling_for_stairs.location = (1.65, 0.0, 2.0)
ob_ceiling_for_stairs.scale = (0.6, 0.355, 1.0)
ob_ceiling_for_stairs.lineart.crease_threshold = 0.0
ob_stairs.location = (1.65, 0.0, -0.23)
ob_stairs.rotation_euler = (0.0, 0.0, 3.142)
ob_stairs.lineart.crease_threshold = 0.0
ob_wall_left_of_window.location = (0.0, -1.4, 1.0)
ob_wall_left_of_window.lineart.crease_threshold = 0.0
ob_wall_right_of_window.location = (0.0, 1.4, 1.0)
ob_wall_right_of_window.lineart.crease_threshold = 0.0
ob_wall_to_stairs.location = (1.05, 0.0, 1.0)
ob_wall_to_stairs.rotation_euler = (0.0, 0.0, 3.142)
ob_wall_to_stairs.lineart.crease_threshold = 0.0
ob_window_wall.location = (-1.05, 0.0, 1.0)
ob_window_wall.rotation_euler = (0.0, 0.0, 3.142)
ob_window_wall.lineart.crease_threshold = 0.0

# ---- collection membership
col_collection.objects.link(ob_light)
col_collection.objects.link(ob_camera)
col_hideout.objects.link(ob_floor)
col_hideout.objects.link(ob_box_1)
col_hideout.objects.link(ob_box_2_temp)
col_hideout.objects.link(ob_ceiling_for_room)
col_hideout.objects.link(ob_ceiling_for_stairs)
col_hideout.objects.link(ob_stairs)
col_hideout.objects.link(ob_wall_left_of_window)
col_hideout.objects.link(ob_wall_right_of_window)
col_hideout.objects.link(ob_wall_to_stairs)
col_hideout.objects.link(ob_window_wall)

# ---- scene / render settings (as saved in the file)
scene.camera = ob_camera
scene.frame_start = 1; scene.frame_end = 250; scene.frame_set(1)
scene.render.engine = 'BLENDER_EEVEE_NEXT'
scene.cycles.samples = 128
scene.cycles.sampling_pattern = 'TABULATED_SOBOL'
scene.cycles.use_adaptive_sampling = False
scene.cycles.use_light_tree = False
scene.view_settings.view_transform = 'Filmic'
bpy.context.view_layer.update()
